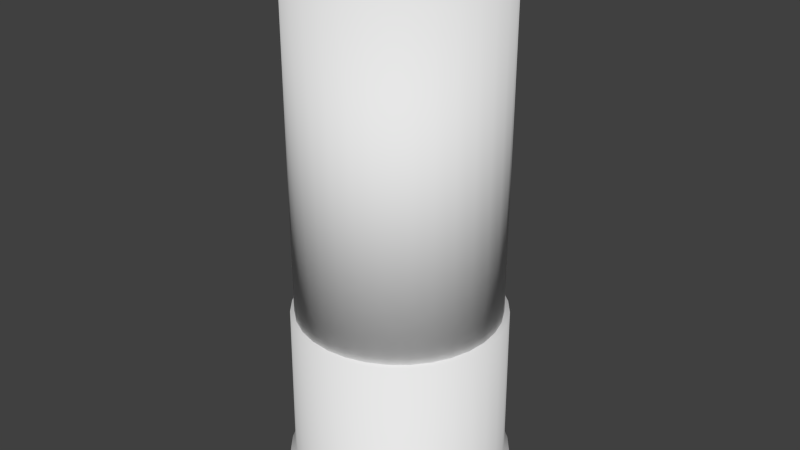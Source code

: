 # Source: 12gauge.blend  (saved by Blender 2.65.0; exported with 4.5.12 LTS)
import bpy
from mathutils import Matrix  # noqa: F401  (used for matrix-valued properties, if any)

bpy.ops.wm.read_factory_settings(use_empty=True)
scene = bpy.context.scene
scene.name = 'Scene'

# ---- collections
col_collection_1 = bpy.data.collections.new('Collection 1'); scene.collection.children.link(col_collection_1)

# ---- world
world_world = bpy.data.worlds.new('World'); scene.world = world_world
world_world.color = (0.05088, 0.05088, 0.05088)
world_world.use_sun_shadow = False
world_world.sun_shadow_jitter_overblur = 0.0
world_world.cycles.sampling_method = 'MANUAL'
world_world.cycles.sample_map_resolution = 256

# ---- meshes
me_sphere = bpy.data.meshes.new('Sphere')
me_sphere.from_pydata([(-0.1951, 0.0, 0.9808), (-0.3827, 0.0, 0.9239), (-0.5556, 0.0, 0.8315), (-0.7071, 0.0, 0.7071), (-0.8315, 0.0, 0.5556), (-0.1913, 0.03806, 0.9808), (-0.3753, 0.07466, 0.9239), (-0.5449, 0.1084, 0.8315), (-0.6935, 0.1379, 0.7071), (-0.8155, 0.1622, 0.5556), (-0.1802, 0.07466, 0.9808), (-0.3536, 0.1464, 0.9239), (-0.5133, 0.2126, 0.8315), (-0.6533, 0.2706, 0.7071), (-0.7682, 0.3182, 0.5556), (-0.1622, 0.1084, 0.9808), (-0.3182, 0.2126, 0.9239), (-0.4619, 0.3087, 0.8315), (-0.5879, 0.3928, 0.7071), (-0.6913, 0.4619, 0.5556), (-0.1379, 0.1379, 0.9808), (-0.2706, 0.2706, 0.9239), (-0.3928, 0.3928, 0.8315), (-0.5, 0.5, 0.7071), (-0.5879, 0.5879, 0.5556), (-0.1084, 0.1622, 0.9808), (-0.2126, 0.3182, 0.9239), (-0.3087, 0.4619, 0.8315), (-0.3928, 0.5879, 0.7071), (-0.4619, 0.6913, 0.5556), (-0.07466, 0.1802, 0.9808), (-0.1464, 0.3536, 0.9239), (-0.2126, 0.5133, 0.8315), (-0.2706, 0.6533, 0.7071), (-0.3182, 0.7682, 0.5556), (-0.03806, 0.1913, 0.9808), (-0.07466, 0.3753, 0.9239), (-0.1084, 0.5449, 0.8315), (-0.1379, 0.6935, 0.7071), (-0.1622, 0.8155, 0.5556), (3.344e-07, 0.1951, 0.9808), (3.711e-07, 0.3827, 0.9239), (4.075e-07, 0.5556, 0.8315), (3.591e-07, 0.7071, 0.7071), (4.155e-07, 0.8315, 0.5556), (0.03806, 0.1913, 0.9808), (0.07466, 0.3753, 0.9239), (0.1084, 0.5449, 0.8315), (0.138, 0.6935, 0.7071), (0.1622, 0.8155, 0.5556), (0.07466, 0.1802, 0.9808), (0.1464, 0.3536, 0.9239), (0.2126, 0.5133, 0.8315), (0.2706, 0.6533, 0.7071), (0.3182, 0.7682, 0.5556), (0.1084, 0.1622, 0.9808), (0.2126, 0.3182, 0.9239), (0.3087, 0.4619, 0.8315), (0.3928, 0.5879, 0.7071), (0.4619, 0.6913, 0.5556), (0.138, 0.1379, 0.9808), (0.2706, 0.2706, 0.9239), (0.3928, 0.3928, 0.8315), (0.5, 0.5, 0.7071), (0.5879, 0.5879, 0.5556), (0.1622, 0.1084, 0.9808), (0.3182, 0.2126, 0.9239), (0.4619, 0.3087, 0.8315), (0.5879, 0.3928, 0.7071), (0.6913, 0.4619, 0.5556), (0.1802, 0.07466, 0.9808), (0.3536, 0.1464, 0.9239), (0.5133, 0.2126, 0.8315), (0.6533, 0.2706, 0.7071), (0.7682, 0.3182, 0.5556), (0.1913, 0.03806, 0.9808), (0.3753, 0.07466, 0.9239), (0.5449, 0.1084, 0.8315), (0.6935, 0.1379, 0.7071), (0.8155, 0.1622, 0.5556), (0.1951, -1.811e-08, 0.9808), (0.3827, -7.168e-08, 0.9239), (0.5556, -1.155e-07, 0.8315), (0.7071, -1.037e-07, 0.7071), (0.8315, -1.455e-07, 0.5556), (0.1913, -0.03806, 0.9808), (0.3753, -0.07466, 0.9239), (0.5449, -0.1084, 0.8315), (0.6935, -0.1379, 0.7071), (0.8155, -0.1622, 0.5556), (0.1802, -0.07466, 0.9808), (0.3536, -0.1464, 0.9239), (0.5133, -0.2126, 0.8315), (0.6533, -0.2706, 0.7071), (0.7682, -0.3182, 0.5556), (0.1622, -0.1084, 0.9808), (0.3182, -0.2126, 0.9239), (0.4619, -0.3087, 0.8315), (0.5879, -0.3928, 0.7071), (0.6913, -0.4619, 0.5556), (0.138, -0.1379, 0.9808), (0.2706, -0.2706, 0.9239), (0.3928, -0.3928, 0.8315), (0.5, -0.5, 0.7071), (0.5879, -0.5879, 0.5556), (0.1084, -0.1622, 0.9808), (0.2126, -0.3182, 0.9239), (0.3087, -0.4619, 0.8315), (0.3928, -0.5879, 0.7071), (0.4619, -0.6913, 0.5556), (0.07466, -0.1802, 0.9808), (0.1464, -0.3536, 0.9239), (0.2126, -0.5133, 0.8315), (0.2706, -0.6533, 0.7071), (0.3182, -0.7682, 0.5556), (0.03806, -0.1913, 0.9808), (0.07466, -0.3753, 0.9239), (0.1084, -0.5449, 0.8315), (0.1379, -0.6935, 0.7071), (0.1622, -0.8155, 0.5556), (2.945e-07, -0.1951, 0.9808), (2.131e-07, -0.3827, 0.9239), (1.648e-07, -0.5556, 0.8315), (1.87e-07, -0.7071, 0.7071), (1.452e-07, -0.8315, 0.5556), (-0.03806, -0.1913, 0.9808), (-0.07466, -0.3753, 0.9239), (-0.1084, -0.5449, 0.8315), (-0.1379, -0.6935, 0.7071), (-0.1622, -0.8155, 0.5556), (-0.07466, -0.1802, 0.9808), (-0.1464, -0.3536, 0.9239), (-0.2126, -0.5133, 0.8315), (-0.2706, -0.6533, 0.7071), (-0.3182, -0.7682, 0.5556), (-0.1084, -0.1622, 0.9808), (-0.2126, -0.3182, 0.9239), (-0.3087, -0.4619, 0.8315), (-0.3928, -0.5879, 0.7071), (-0.4619, -0.6913, 0.5556), (-0.1379, -0.1379, 0.9808), (-0.2706, -0.2706, 0.9239), (-0.3928, -0.3928, 0.8315), (-0.5, -0.5, 0.7071), (-0.5879, -0.5879, 0.5556), (-0.1622, -0.1084, 0.9808), (-0.3182, -0.2126, 0.9239), (-0.4619, -0.3087, 0.8315), (-0.5879, -0.3928, 0.7071), (-0.6913, -0.4619, 0.5556), (2.48e-08, -1.247e-07, 1.0), (-0.1802, -0.07466, 0.9808), (-0.3536, -0.1464, 0.9239), (-0.5133, -0.2126, 0.8315), (-0.6533, -0.2706, 0.7071), (-0.7682, -0.3182, 0.5556), (-0.1913, -0.03806, 0.9808), (-0.3753, -0.07466, 0.9239), (-0.5449, -0.1084, 0.8315), (-0.6935, -0.1379, 0.7071), (-0.8155, -0.1622, 0.5556)], [], [(2, 1, 6, 7), (3, 2, 7, 8), (4, 3, 8, 9), (1, 0, 5, 6), (7, 6, 11, 12), (8, 7, 12, 13), (9, 8, 13, 14), (6, 5, 10, 11), (11, 10, 15, 16), (12, 11, 16, 17), (13, 12, 17, 18), (14, 13, 18, 19), (16, 15, 20, 21), (17, 16, 21, 22), (18, 17, 22, 23), (19, 18, 23, 24), (24, 23, 28, 29), (21, 20, 25, 26), (22, 21, 26, 27), (23, 22, 27, 28), (27, 26, 31, 32), (28, 27, 32, 33), (29, 28, 33, 34), (26, 25, 30, 31), (31, 30, 35, 36), (32, 31, 36, 37), (33, 32, 37, 38), (34, 33, 38, 39), (36, 35, 40, 41), (37, 36, 41, 42), (38, 37, 42, 43), (39, 38, 43, 44), (44, 43, 48, 49), (41, 40, 45, 46), (42, 41, 46, 47), (43, 42, 47, 48), (48, 47, 52, 53), (49, 48, 53, 54), (46, 45, 50, 51), (47, 46, 51, 52), (51, 50, 55, 56), (52, 51, 56, 57), (53, 52, 57, 58), (54, 53, 58, 59), (56, 55, 60, 61), (57, 56, 61, 62), (58, 57, 62, 63), (59, 58, 63, 64), (64, 63, 68, 69), (61, 60, 65, 66), (62, 61, 66, 67), (63, 62, 67, 68), (68, 67, 72, 73), (69, 68, 73, 74), (66, 65, 70, 71), (67, 66, 71, 72), (71, 70, 75, 76), (72, 71, 76, 77), (73, 72, 77, 78), (74, 73, 78, 79), (76, 75, 80, 81), (77, 76, 81, 82), (78, 77, 82, 83), (79, 78, 83, 84), (84, 83, 88, 89), (81, 80, 85, 86), (82, 81, 86, 87), (83, 82, 87, 88), (88, 87, 92, 93), (89, 88, 93, 94), (86, 85, 90, 91), (87, 86, 91, 92), (92, 91, 96, 97), (93, 92, 97, 98), (94, 93, 98, 99), (91, 90, 95, 96), (96, 95, 100, 101), (97, 96, 101, 102), (98, 97, 102, 103), (99, 98, 103, 104), (104, 103, 108, 109), (101, 100, 105, 106), (102, 101, 106, 107), (103, 102, 107, 108), (108, 107, 112, 113), (109, 108, 113, 114), (106, 105, 110, 111), (107, 106, 111, 112), (112, 111, 116, 117), (113, 112, 117, 118), (114, 113, 118, 119), (111, 110, 115, 116), (116, 115, 120, 121), (117, 116, 121, 122), (118, 117, 122, 123), (119, 118, 123, 124), (124, 123, 128, 129), (121, 120, 125, 126), (122, 121, 126, 127), (123, 122, 127, 128), (128, 127, 132, 133), (129, 128, 133, 134), (126, 125, 130, 131), (127, 126, 131, 132), (132, 131, 136, 137), (133, 132, 137, 138), (134, 133, 138, 139), (131, 130, 135, 136), (136, 135, 140, 141), (137, 136, 141, 142), (138, 137, 142, 143), (139, 138, 143, 144), (141, 140, 145, 146), (142, 141, 146, 147), (143, 142, 147, 148), (144, 143, 148, 149), (148, 147, 153, 154), (149, 148, 154, 155), (146, 145, 151, 152), (147, 146, 152, 153), (153, 152, 157, 158), (154, 153, 158, 159), (155, 154, 159, 160), (152, 151, 156, 157), (0, 150, 5), (5, 150, 10), (10, 150, 15), (15, 150, 20), (20, 150, 25), (25, 150, 30), (30, 150, 35), (35, 150, 40), (40, 150, 45), (45, 150, 50), (50, 150, 55), (55, 150, 60), (60, 150, 65), (65, 150, 70), (70, 150, 75), (75, 150, 80), (80, 150, 85), (85, 150, 90), (90, 150, 95), (95, 150, 100), (100, 150, 105), (105, 150, 110), (110, 150, 115), (115, 150, 120), (120, 150, 125), (125, 150, 130), (130, 150, 135), (135, 150, 140), (140, 150, 145), (145, 150, 151), (151, 150, 156), (157, 156, 0, 1), (158, 157, 1, 2), (159, 158, 2, 3), (160, 159, 3, 4), (156, 150, 0)])
me_sphere.polygons.foreach_set('use_smooth', [True] * 160)
me_sphere.use_remesh_preserve_volume = False
me_sphere.use_remesh_preserve_attributes = False
me_sphere.use_mirror_vertex_groups = False
me_sphere.update()
me_cylinder_001 = bpy.data.meshes.new('Cylinder.001')
me_cylinder_001.from_pydata([(-1.23e-09, 1.01, -1.35), (0.0, 1.0, 0.1643), (0.1971, 0.9909, -1.35), (0.1951, 0.9808, 0.1643), (0.3866, 0.9334, -1.35), (0.3827, 0.9239, 0.1643), (0.5613, 0.8401, -1.35), (0.5556, 0.8315, 0.1643), (0.7144, 0.7144, -1.35), (0.7071, 0.7071, 0.1643), (0.8401, 0.5613, -1.35), (0.8315, 0.5556, 0.1643), (0.9334, 0.3866, -1.35), (0.9239, 0.3827, 0.1643), (0.9909, 0.1971, -1.35), (0.9808, 0.1951, 0.1643), (1.01, 7.333e-08, -1.35), (1.0, 7.55e-08, 0.1643), (0.9909, -0.1971, -1.35), (0.9808, -0.1951, 0.1643), (0.9334, -0.3866, -1.35), (0.9239, -0.3827, 0.1643), (0.8401, -0.5613, -1.35), (0.8315, -0.5556, 0.1643), (0.7144, -0.7144, -1.35), (0.7071, -0.7071, 0.1643), (0.5613, -0.8401, -1.35), (0.5556, -0.8315, 0.1643), (0.3866, -0.9334, -1.35), (0.3827, -0.9239, 0.1643), (0.1971, -0.9909, -1.35), (0.1951, -0.9808, 0.1643), (-3.304e-07, -1.01, -1.35), (-3.258e-07, -1.0, 0.1643), (-0.1971, -0.9909, -1.35), (-0.1951, -0.9808, 0.1643), (-0.3866, -0.9334, -1.35), (-0.3827, -0.9239, 0.1643), (-0.5613, -0.8401, -1.35), (-0.5556, -0.8315, 0.1643), (-0.7144, -0.7144, -1.35), (-0.7071, -0.7071, 0.1643), (-0.8401, -0.5613, -1.35), (-0.8315, -0.5556, 0.1643), (-0.9334, -0.3866, -1.35), (-0.9239, -0.3827, 0.1643), (-0.9909, -0.1971, -1.35), (-0.9808, -0.1951, 0.1643), (-1.01, 9.726e-07, -1.35), (-1.0, 9.656e-07, 0.1643), (-0.9909, 0.1971, -1.35), (-0.9808, 0.1951, 0.1643), (-0.9334, 0.3866, -1.35), (-0.9239, 0.3827, 0.1643), (-0.8401, 0.5613, -1.35), (-0.8315, 0.5556, 0.1643), (-0.7144, 0.7144, -1.35), (-0.7071, 0.7071, 0.1643), (-0.5613, 0.8401, -1.35), (-0.5556, 0.8315, 0.1643), (-0.3866, 0.9334, -1.35), (-0.3827, 0.9239, 0.1643), (-0.1971, 0.9909, -1.35), (-0.1951, 0.9808, 0.1643), (-4.39e-09, 1.062, -1.398), (0.2071, 1.041, -1.398), (0.4063, 0.9808, -1.398), (0.5898, 0.8827, -1.398), (0.7507, 0.7507, -1.398), (0.8827, 0.5898, -1.398), (0.9808, 0.4063, -1.398), (1.041, 0.2071, -1.398), (1.062, 6.156e-08, -1.398), (1.041, -0.2071, -1.398), (0.9808, -0.4063, -1.398), (0.8827, -0.5898, -1.398), (0.7507, -0.7507, -1.398), (0.5898, -0.8827, -1.398), (0.4063, -0.9808, -1.398), (0.2071, -1.041, -1.398), (-3.503e-07, -1.062, -1.398), (-0.2071, -1.041, -1.398), (-0.4063, -0.9808, -1.398), (-0.5898, -0.8827, -1.398), (-0.7507, -0.7507, -1.398), (-0.8827, -0.5898, -1.398), (-0.9808, -0.4063, -1.398), (-1.041, -0.2071, -1.398), (-1.062, 1.006e-06, -1.398), (-1.041, 0.2071, -1.398), (-0.9808, 0.4063, -1.398), (-0.8827, 0.5898, -1.398), (-0.7507, 0.7507, -1.398), (-0.5898, 0.8827, -1.398), (-0.4063, 0.9808, -1.398), (-0.2071, 1.041, -1.398), (-4.39e-09, 1.062, -1.609), (0.2071, 1.041, -1.609), (0.4063, 0.9808, -1.609), (0.5898, 0.8827, -1.609), (0.7507, 0.7507, -1.609), (0.8827, 0.5898, -1.609), (0.9808, 0.4063, -1.609), (1.041, 0.2071, -1.609), (1.062, 6.156e-08, -1.609), (1.041, -0.2071, -1.609), (0.9808, -0.4063, -1.609), (0.8827, -0.5898, -1.609), (0.7507, -0.7507, -1.609), (0.5898, -0.8827, -1.609), (0.4063, -0.9808, -1.609), (0.2071, -1.041, -1.609), (-3.503e-07, -1.062, -1.609), (-0.2071, -1.041, -1.609), (-0.4063, -0.9808, -1.609), (-0.5898, -0.8827, -1.609), (-0.7507, -0.7507, -1.609), (-0.8827, -0.5898, -1.609), (-0.9808, -0.4063, -1.609), (-1.041, -0.2071, -1.609), (-1.062, 1.006e-06, -1.609), (-1.041, 0.2071, -1.609), (-0.9808, 0.4063, -1.609), (-0.8827, 0.5898, -1.609), (-0.7507, 0.7507, -1.609), (-0.5898, 0.8827, -1.609), (-0.4063, 0.9808, -1.609), (-0.2071, 1.041, -1.609)], [], [(0, 1, 3, 2), (2, 3, 5, 4), (4, 5, 7, 6), (6, 7, 9, 8), (8, 9, 11, 10), (10, 11, 13, 12), (12, 13, 15, 14), (14, 15, 17, 16), (16, 17, 19, 18), (18, 19, 21, 20), (20, 21, 23, 22), (22, 23, 25, 24), (24, 25, 27, 26), (26, 27, 29, 28), (28, 29, 31, 30), (30, 31, 33, 32), (32, 33, 35, 34), (34, 35, 37, 36), (36, 37, 39, 38), (38, 39, 41, 40), (40, 41, 43, 42), (42, 43, 45, 44), (44, 45, 47, 46), (46, 47, 49, 48), (48, 49, 51, 50), (50, 51, 53, 52), (52, 53, 55, 54), (54, 55, 57, 56), (56, 57, 59, 58), (58, 59, 61, 60), (3, 1, 63, 61, 59, 57, 55, 53, 51, 49, 47, 45, 43, 41, 39, 37, 35, 33, 31, 29, 27, 25, 23, 21, 19, 17, 15, 13, 11, 9, 7, 5), (62, 63, 1, 0), (60, 61, 63, 62), (54, 56, 92, 91), (85, 86, 118, 117), (52, 54, 91, 90), (50, 52, 90, 89), (48, 50, 89, 88), (46, 48, 88, 87), (44, 46, 87, 86), (0, 2, 65, 64), (42, 44, 86, 85), (40, 42, 85, 84), (38, 40, 84, 83), (36, 38, 83, 82), (34, 36, 82, 81), (32, 34, 81, 80), (30, 32, 80, 79), (28, 30, 79, 78), (26, 28, 78, 77), (24, 26, 77, 76), (22, 24, 76, 75), (20, 22, 75, 74), (18, 20, 74, 73), (16, 18, 73, 72), (14, 16, 72, 71), (12, 14, 71, 70), (10, 12, 70, 69), (8, 10, 69, 68), (6, 8, 68, 67), (4, 6, 67, 66), (2, 4, 66, 65), (62, 0, 64, 95), (60, 62, 95, 94), (58, 60, 94, 93), (56, 58, 93, 92), (96, 97, 98, 99, 100, 101, 102, 103, 104, 105, 106, 107, 108, 109, 110, 111, 112, 113, 114, 115, 116, 117, 118, 119, 120, 121, 122, 123, 124, 125, 126, 127), (82, 83, 115, 114), (79, 80, 112, 111), (76, 77, 109, 108), (73, 74, 106, 105), (70, 71, 103, 102), (67, 68, 100, 99), (64, 65, 97, 96), (93, 94, 126, 125), (90, 91, 123, 122), (87, 88, 120, 119), (84, 85, 117, 116), (81, 82, 114, 113), (78, 79, 111, 110), (75, 76, 108, 107), (72, 73, 105, 104), (69, 70, 102, 101), (66, 67, 99, 98), (95, 64, 96, 127), (92, 93, 125, 124), (89, 90, 122, 121), (86, 87, 119, 118), (83, 84, 116, 115), (80, 81, 113, 112), (77, 78, 110, 109), (74, 75, 107, 106), (71, 72, 104, 103), (68, 69, 101, 100), (65, 66, 98, 97), (94, 95, 127, 126), (91, 92, 124, 123), (88, 89, 121, 120)])
me_cylinder_001.polygons.foreach_set('use_smooth', [True] * 98)
me_cylinder_001.use_remesh_preserve_volume = False
me_cylinder_001.use_remesh_preserve_attributes = False
me_cylinder_001.use_mirror_vertex_groups = False
me_cylinder_001.update()
me_cylinder = bpy.data.meshes.new('Cylinder')
me_cylinder.from_pydata([(0.0, 1.0, -0.235), (0.0, 1.0, 3.621), (0.1951, 0.9808, -0.235), (0.1951, 0.9808, 3.621), (0.3827, 0.9239, -0.235), (0.3827, 0.9239, 3.621), (0.5556, 0.8315, -0.235), (0.5556, 0.8315, 3.621), (0.7071, 0.7071, -0.235), (0.7071, 0.7071, 3.621), (0.8315, 0.5556, -0.235), (0.8315, 0.5556, 3.621), (0.9239, 0.3827, -0.235), (0.9239, 0.3827, 3.621), (0.9808, 0.1951, -0.235), (0.9808, 0.1951, 3.621), (1.0, 7.55e-08, -0.235), (1.0, 7.55e-08, 3.621), (0.9808, -0.1951, -0.235), (0.9808, -0.1951, 3.621), (0.9239, -0.3827, -0.235), (0.9239, -0.3827, 3.621), (0.8315, -0.5556, -0.235), (0.8315, -0.5556, 3.621), (0.7071, -0.7071, -0.235), (0.7071, -0.7071, 3.621), (0.5556, -0.8315, -0.235), (0.5556, -0.8315, 3.621), (0.3827, -0.9239, -0.235), (0.3827, -0.9239, 3.621), (0.1951, -0.9808, -0.235), (0.1951, -0.9808, 3.621), (-3.258e-07, -1.0, -0.235), (-3.258e-07, -1.0, 3.621), (-0.1951, -0.9808, -0.235), (-0.1951, -0.9808, 3.621), (-0.3827, -0.9239, -0.235), (-0.3827, -0.9239, 3.621), (-0.5556, -0.8315, -0.235), (-0.5556, -0.8315, 3.621), (-0.7071, -0.7071, -0.235), (-0.7071, -0.7071, 3.621), (-0.8315, -0.5556, -0.235), (-0.8315, -0.5556, 3.621), (-0.9239, -0.3827, -0.235), (-0.9239, -0.3827, 3.621), (-0.9808, -0.1951, -0.235), (-0.9808, -0.1951, 3.621), (-1.0, 9.656e-07, -0.235), (-1.0, 9.656e-07, 3.621), (-0.9808, 0.1951, -0.235), (-0.9808, 0.1951, 3.621), (-0.9239, 0.3827, -0.235), (-0.9239, 0.3827, 3.621), (-0.8315, 0.5556, -0.235), (-0.8315, 0.5556, 3.621), (-0.7071, 0.7071, -0.235), (-0.7071, 0.7071, 3.621), (-0.5556, 0.8315, -0.235), (-0.5556, 0.8315, 3.621), (-0.3827, 0.9239, -0.235), (-0.3827, 0.9239, 3.621), (-0.1951, 0.9808, -0.235), (-0.1951, 0.9808, 3.621), (4.494e-08, 0.5533, 3.278), (0.1079, 0.5427, 3.278), (0.2118, 0.5112, 3.278), (0.3074, 0.4601, 3.278), (0.3913, 0.3913, 3.278), (0.4601, 0.3074, 3.278), (0.5112, 0.2118, 3.278), (0.5427, 0.1079, 3.278), (0.5533, 1.696e-07, 3.278), (0.5427, -0.1079, 3.278), (0.5112, -0.2118, 3.278), (0.4601, -0.3074, 3.278), (0.3913, -0.3913, 3.278), (0.3074, -0.4601, 3.278), (0.2118, -0.5112, 3.278), (0.1079, -0.5427, 3.278), (-1.354e-07, -0.5533, 3.278), (-0.1079, -0.5427, 3.278), (-0.2118, -0.5112, 3.278), (-0.3074, -0.4601, 3.278), (-0.3913, -0.3913, 3.278), (-0.4601, -0.3074, 3.278), (-0.5112, -0.2118, 3.278), (-0.5427, -0.1079, 3.278), (-0.5533, 6.621e-07, 3.278), (-0.5427, 0.108, 3.278), (-0.5112, 0.2118, 3.278), (-0.4601, 0.3074, 3.278), (-0.3913, 0.3913, 3.278), (-0.3074, 0.4601, 3.278), (-0.2118, 0.5112, 3.278), (-0.1079, 0.5427, 3.278)], [], [(0, 1, 3, 2), (2, 3, 5, 4), (4, 5, 7, 6), (6, 7, 9, 8), (8, 9, 11, 10), (10, 11, 13, 12), (12, 13, 15, 14), (14, 15, 17, 16), (16, 17, 19, 18), (18, 19, 21, 20), (20, 21, 23, 22), (22, 23, 25, 24), (24, 25, 27, 26), (26, 27, 29, 28), (28, 29, 31, 30), (30, 31, 33, 32), (32, 33, 35, 34), (34, 35, 37, 36), (36, 37, 39, 38), (38, 39, 41, 40), (40, 41, 43, 42), (42, 43, 45, 44), (44, 45, 47, 46), (46, 47, 49, 48), (48, 49, 51, 50), (50, 51, 53, 52), (52, 53, 55, 54), (54, 55, 57, 56), (56, 57, 59, 58), (58, 59, 61, 60), (1, 63, 95, 64), (62, 63, 1, 0), (60, 61, 63, 62), (0, 2, 4, 6, 8, 10, 12, 14, 16, 18, 20, 22, 24, 26, 28, 30, 32, 34, 36, 38, 40, 42, 44, 46, 48, 50, 52, 54, 56, 58, 60, 62), (65, 64, 95, 94, 93, 92, 91, 90, 89, 88, 87, 86, 85, 84, 83, 82, 81, 80, 79, 78, 77, 76, 75, 74, 73, 72, 71, 70, 69, 68, 67, 66), (63, 61, 94, 95), (61, 59, 93, 94), (59, 57, 92, 93), (57, 55, 91, 92), (55, 53, 90, 91), (53, 51, 89, 90), (51, 49, 88, 89), (49, 47, 87, 88), (47, 45, 86, 87), (3, 1, 64, 65), (45, 43, 85, 86), (43, 41, 84, 85), (41, 39, 83, 84), (39, 37, 82, 83), (37, 35, 81, 82), (35, 33, 80, 81), (33, 31, 79, 80), (31, 29, 78, 79), (29, 27, 77, 78), (27, 25, 76, 77), (25, 23, 75, 76), (23, 21, 74, 75), (21, 19, 73, 74), (19, 17, 72, 73), (17, 15, 71, 72), (15, 13, 70, 71), (13, 11, 69, 70), (11, 9, 68, 69), (9, 7, 67, 68), (7, 5, 66, 67), (5, 3, 65, 66)])
me_cylinder.polygons.foreach_set('use_smooth', [True] * 66)
me_cylinder.use_remesh_preserve_volume = False
me_cylinder.use_remesh_preserve_attributes = False
me_cylinder.use_mirror_vertex_groups = False
me_cylinder.update()

# ---- objects
ob_sphere = bpy.data.objects.new('Sphere', me_sphere)
ob_cylinder_001 = bpy.data.objects.new('Cylinder.001', me_cylinder_001)
ob_cylinder = bpy.data.objects.new('Cylinder', me_cylinder)

# ---- transforms, parenting, visibility, modifiers, constraints
ob_sphere.location = (-0.7461, -2.368e-07, 2.233)
ob_sphere.lineart.crease_threshold = 0.0
ob_cylinder_001.location = (-0.7137, 1.646e-07, -0.5065)
ob_cylinder_001.scale = (1.045, 1.045, 1.045)
ob_cylinder_001.lineart.crease_threshold = 0.0
ob_cylinder.location = (-0.7226, 1.455e-07, -0.3644)
ob_cylinder.lineart.crease_threshold = 0.0

# ---- collection membership
col_collection_1.objects.link(ob_sphere)
col_collection_1.objects.link(ob_cylinder_001)
col_collection_1.objects.link(ob_cylinder)

# ---- scene / render settings (as saved in the file)
scene.frame_start = 1; scene.frame_end = 250; scene.frame_set(1)
scene.render.engine = 'BLENDER_EEVEE_NEXT'
scene.render.image_settings.color_mode = 'RGB'
scene.render.image_settings.compression = 90
scene.render.resolution_percentage = 50
scene.render.dither_intensity = 0.0
scene.render.bake_margin = 2
scene.render.bake_bias = 0.0
scene.cycles.use_denoising = False
scene.cycles.samples = 10
scene.cycles.sampling_pattern = 'TABULATED_SOBOL'
scene.cycles.light_sampling_threshold = 0.0
scene.cycles.use_adaptive_sampling = False
scene.cycles.use_light_tree = False
scene.cycles.blur_glossy = 0.0
scene.cycles.volume_bounces = 1
scene.cycles.pixel_filter_type = 'GAUSSIAN'
scene.cycles.sample_clamp_indirect = 0.0
scene.view_settings.view_transform = 'Standard'
bpy.context.view_layer.update()

# ---- added for rendering (the .blend has no active camera and no usable light): camera, sun
cam_auto = bpy.data.cameras.new('AutoCamera')
cam_auto.lens = 50.0
cam_auto.sensor_width = 36.0
cam_auto.clip_end = 1000.0
ob_auto_camera = bpy.data.objects.new('AutoCamera', cam_auto)
scene.collection.objects.link(ob_auto_camera)
ob_auto_camera.location = (5.10148, -6.97818, 5.1859)
ob_auto_camera.rotation_euler = (1.09748, -7.21219e-08, 0.694738)
scene.camera = ob_auto_camera
light_auto_sun = bpy.data.lights.new('AutoSun', 'SUN')
light_auto_sun.energy = 3.0
light_auto_sun.angle = 0.0523599
ob_auto_sun = bpy.data.objects.new('AutoSun', light_auto_sun)
scene.collection.objects.link(ob_auto_sun)
ob_auto_sun.rotation_euler = (0.872665, 0.174533, 0.523599)
bpy.context.view_layer.update()
